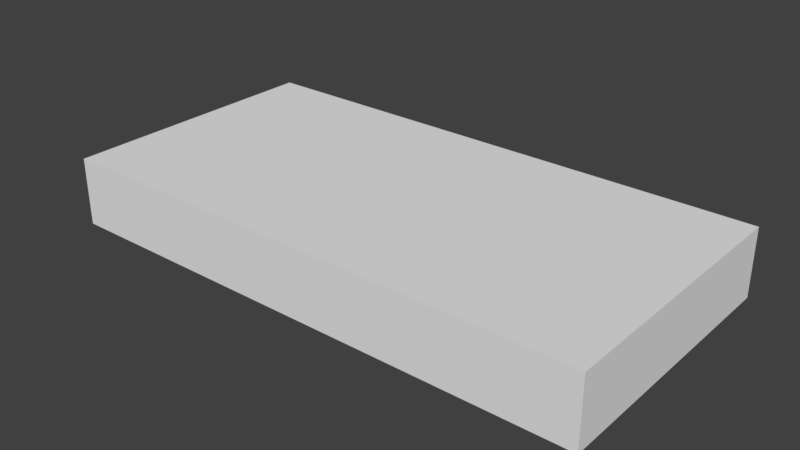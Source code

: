 # Source: SM_WoodFloor_2x1x0.25.blend  (saved by Blender 2.78.0; exported with 4.5.12 LTS)
import bpy
from mathutils import Matrix  # noqa: F401  (used for matrix-valued properties, if any)

bpy.ops.wm.read_factory_settings(use_empty=True)
scene = bpy.context.scene
scene.name = 'Scene'

# ---- collections
col_collection_1 = bpy.data.collections.new('Collection 1'); scene.collection.children.link(col_collection_1)

# ---- world
world_world = bpy.data.worlds.new('World'); scene.world = world_world
world_world.color = (0.05088, 0.05088, 0.05088)
world_world.use_sun_shadow = False
world_world.sun_shadow_jitter_overblur = 0.0
world_world.cycles.sampling_method = 'MANUAL'

# ---- meshes
me_woodfloor2x1x0_25 = bpy.data.meshes.new('WoodFloor2x1x0.25')
me_woodfloor2x1x0_25.from_pydata([(-2.0, -1.0, -2.369e-05), (-2.0, -1.0, 0.25), (-2.0, -8.009e-08, -2.369e-05), (-2.0, -8.009e-08, 0.25), (9.058e-05, -1.0, -2.369e-05), (9.058e-05, -1.0, 0.25), (9.058e-05, -8.009e-08, -2.369e-05), (9.058e-05, -8.009e-08, 0.25)], [], [(0, 1, 3, 2), (2, 3, 7, 6), (6, 7, 5, 4), (4, 5, 1, 0), (2, 6, 4, 0), (7, 3, 1, 5)])
me_woodfloor2x1x0_25.use_remesh_preserve_volume = False
me_woodfloor2x1x0_25.use_remesh_preserve_attributes = False
me_woodfloor2x1x0_25.use_mirror_vertex_groups = False
me_woodfloor2x1x0_25.update()

# ---- objects
ob_woodfloor2x1x0_25 = bpy.data.objects.new('WoodFloor2x1x0.25', me_woodfloor2x1x0_25)

# ---- transforms, parenting, visibility, modifiers, constraints
ob_woodfloor2x1x0_25.location = (0.0, 0.0, 0.0)
ob_woodfloor2x1x0_25.scale = (1.0, 1.0, 1.0)
ob_woodfloor2x1x0_25.lineart.crease_threshold = 0.0

# ---- collection membership
col_collection_1.objects.link(ob_woodfloor2x1x0_25)

# ---- scene / render settings (as saved in the file)
scene.frame_start = 1; scene.frame_end = 250; scene.frame_set(1)
scene.render.engine = 'BLENDER_EEVEE_NEXT'
scene.render.resolution_percentage = 50
scene.render.dither_intensity = 0.0
scene.cycles.use_denoising = False
scene.cycles.samples = 128
scene.cycles.sampling_pattern = 'TABULATED_SOBOL'
scene.cycles.light_sampling_threshold = 0.0
scene.cycles.use_adaptive_sampling = False
scene.cycles.use_light_tree = False
scene.cycles.blur_glossy = 0.0
scene.cycles.sample_clamp_indirect = 0.0
scene.view_settings.view_transform = 'Standard'
bpy.context.view_layer.update()

# ---- added for rendering (the .blend has no active camera and no usable light): camera, sun
cam_auto = bpy.data.cameras.new('AutoCamera')
cam_auto.lens = 50.0
cam_auto.sensor_width = 36.0
cam_auto.clip_end = 1000.0
ob_auto_camera = bpy.data.objects.new('AutoCamera', cam_auto)
scene.collection.objects.link(ob_auto_camera)
ob_auto_camera.location = (1.08185, -2.99811, 1.79039)
ob_auto_camera.rotation_euler = (1.09748, -7.21219e-08, 0.694738)
scene.camera = ob_auto_camera
light_auto_sun = bpy.data.lights.new('AutoSun', 'SUN')
light_auto_sun.energy = 3.0
light_auto_sun.angle = 0.0523599
ob_auto_sun = bpy.data.objects.new('AutoSun', light_auto_sun)
scene.collection.objects.link(ob_auto_sun)
ob_auto_sun.rotation_euler = (0.872665, 0.174533, 0.523599)
bpy.context.view_layer.update()
